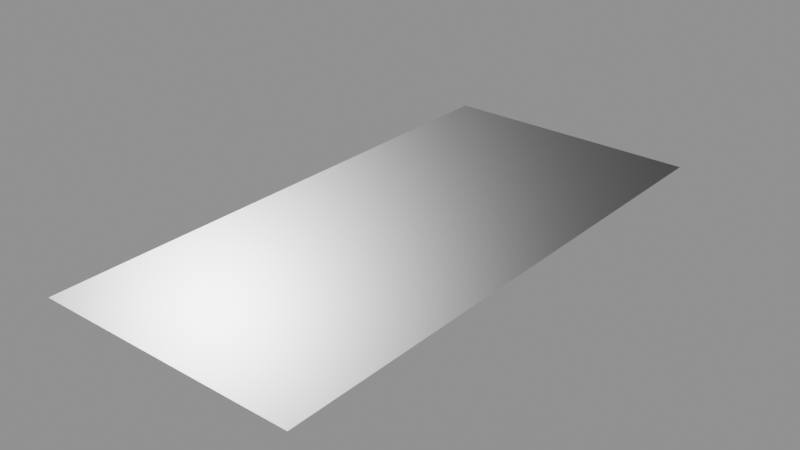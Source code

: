 # Source: decal.blend  (saved by Blender 5.0.119; exported with 4.5.12 LTS)
import bpy
from mathutils import Matrix  # noqa: F401  (used for matrix-valued properties, if any)

bpy.ops.wm.read_factory_settings(use_empty=True)
scene = bpy.context.scene
scene.name = 'Decal Asset'

# ---- images (referenced by path relative to the original .blend; pixels are not part of the script)
import os
ASSET_DIR = os.environ.get("B2B_ASSET_DIR", "")  # directory of the original .blend (textures are referenced by path, not embedded)
HERE = os.path.dirname(os.path.abspath(__file__))  # packed textures are extracted next to this script under _unpacked/

def load_image(name, relpath, width, height, colorspace="sRGB"):
    """Load a texture the original file referenced (path relative to the .blend, or extracted next to this script)."""
    p = next((c for c in (os.path.join(HERE, relpath), os.path.join(ASSET_DIR, relpath)) if relpath and os.path.exists(c)), "")
    if p:
        img = bpy.data.images.load(p, check_existing=True)
        img.name = name
    else:  # same state as the original file: an image datablock whose file is absent (Cycles renders it pink)
        img = bpy.data.images.new(name, width, height)
        img.source = "FILE"
        img.filepath = "//" + (relpath or name)
    img.colorspace_settings.name = colorspace
    return img
img_height_library_decal = load_image('height.LIBRARY_DECAL', 'ao_curv_height.png', 1024, 1024, 'Non-Color')
img_masks_library_decal = load_image('masks.LIBRARY_DECAL', 'masks.png', 1024, 1024, 'Non-Color')
img_normal_library_decal = load_image('normal.LIBRARY_DECAL', 'normal.png', 1024, 1024, 'Non-Color')
img_emission_library_decal = load_image('emission.LIBRARY_DECAL', 'emission.png', 1024, 1024, 'sRGB')

# ---- materials (node trees are filled in below, after node groups)
mat_library_decal = bpy.data.materials.new('LIBRARY_DECAL')
mat_library_decal.alpha_threshold = 0.0
mat_library_decal.use_backface_culling = True
mat_library_decal.use_backface_culling_lightprobe_volume = False
mat_library_decal.preview_render_type = 'FLAT'
mat_library_decal.roughness = 0.5

# ---- node groups
ng_simple_decal_group = bpy.data.node_groups.new('simple.decal_group', 'ShaderNodeTree')
_s = ng_simple_decal_group.interface.new_socket(name='Shader', in_out='OUTPUT', socket_type='NodeSocketShader')
ng_simple_decal_group.interface.new_panel('Decal Maps')
_s = ng_simple_decal_group.interface.new_socket(name='Masks Map', in_out='INPUT', socket_type='NodeSocketColor')
_s = ng_simple_decal_group.interface.new_socket(name='Normal Map', in_out='INPUT', socket_type='NodeSocketColor')
_s.default_value = (0.5, 0.5, 1.0, 1.0)
_s = ng_simple_decal_group.interface.new_socket(name='AO + Curvature + Height Map', in_out='INPUT', socket_type='NodeSocketColor')
_s.default_value = (0.8, 0.8, 0.8, 1.0)
_s = ng_simple_decal_group.interface.new_socket(name='Emission Map', in_out='INPUT', socket_type='NodeSocketColor')
ng_simple_decal_group.interface.new_panel('Decal Props')
_s = ng_simple_decal_group.interface.new_socket(name='AO Multiplier', in_out='INPUT', socket_type='NodeSocketFloat')
_s.subtype = 'FACTOR'
_s.default_value = 1.0
_s.min_value = 0.0
_s.max_value = 1.0
_s = ng_simple_decal_group.interface.new_socket(name='Curvature Multiplier', in_out='INPUT', socket_type='NodeSocketFloat')
_s.subtype = 'FACTOR'
_s.default_value = 0.5
_s.min_value = 0.0
_s.max_value = 1.0
_s = ng_simple_decal_group.interface.new_socket(name='Emission Multiplier', in_out='INPUT', socket_type='NodeSocketFloat')
_s.min_value = 0.0
ng_simple_decal_group.interface.new_panel('Material Base')
_s = ng_simple_decal_group.interface.new_socket(name='Material Base Color', in_out='INPUT', socket_type='NodeSocketColor')
_s.default_value = (0.222, 0.222, 0.222, 0.222)
_s = ng_simple_decal_group.interface.new_socket(name='Material Metallic', in_out='INPUT', socket_type='NodeSocketFloat')
_s.subtype = 'FACTOR'
_s.min_value = 0.0
_s.max_value = 1.0
_s = ng_simple_decal_group.interface.new_socket(name='Material Roughness', in_out='INPUT', socket_type='NodeSocketFloat')
_s.subtype = 'FACTOR'
_s.default_value = 0.25
_s.min_value = 0.0
_s.max_value = 1.0
_s = ng_simple_decal_group.interface.new_socket(name='Material IOR', in_out='INPUT', socket_type='NodeSocketFloat')
_s.min_value = 0.0
_s.max_value = 1000.0
_s = ng_simple_decal_group.interface.new_socket(name='Material Normal', in_out='INPUT', socket_type='NodeSocketVector')
_s.min_value = -1.0
_s.max_value = 1.0
_s.hide_value = True
ng_simple_decal_group.interface.new_panel('Material Emission')
_s = ng_simple_decal_group.interface.new_socket(name='Material Emission Color', in_out='INPUT', socket_type='NodeSocketColor')
_s = ng_simple_decal_group.interface.new_socket(name='Material Emission Strength', in_out='INPUT', socket_type='NodeSocketFloat')
_s.default_value = 1.0
_s.min_value = 0.0
_s.max_value = 1e+06
ng_simple_decal_group.interface.new_panel('Material Diffuse')
_s = ng_simple_decal_group.interface.new_socket(name='Material Diffuse Roughness', in_out='INPUT', socket_type='NodeSocketFloat')
_s.subtype = 'FACTOR'
_s.min_value = 0.0
_s.max_value = 1.0
ng_simple_decal_group.interface.new_panel('Material Subsurface')
_s = ng_simple_decal_group.interface.new_socket(name='Material Subsurface Weight', in_out='INPUT', socket_type='NodeSocketFloat')
_s.subtype = 'FACTOR'
_s.default_value = 1.0
_s.min_value = 0.0
_s.max_value = 1.0
_s = ng_simple_decal_group.interface.new_socket(name='Material Subsurface Radius', in_out='INPUT', socket_type='NodeSocketVector')
_s.default_value = (1.0, 0.2, 0.1)
_s.min_value = 0.0
_s.max_value = 100.0
_s = ng_simple_decal_group.interface.new_socket(name='Material Subsurface Scale', in_out='INPUT', socket_type='NodeSocketFloat')
_s.subtype = 'DISTANCE'
_s.min_value = 0.0
_s.max_value = 10.0
_s = ng_simple_decal_group.interface.new_socket(name='Material Subsurface IOR', in_out='INPUT', socket_type='NodeSocketFloat')
_s.subtype = 'FACTOR'
_s.default_value = 1.4
_s.min_value = 1.01
_s.max_value = 3.8
_s = ng_simple_decal_group.interface.new_socket(name='Material Subsurface Anisotropy', in_out='INPUT', socket_type='NodeSocketFloat')
_s.subtype = 'FACTOR'
_s.min_value = 0.0
_s.max_value = 1.0
ng_simple_decal_group.interface.new_panel('Material Specular')
_s = ng_simple_decal_group.interface.new_socket(name='Material Specular IOR Level', in_out='INPUT', socket_type='NodeSocketFloat')
_s.subtype = 'FACTOR'
_s.default_value = 0.5
_s.min_value = 0.0
_s.max_value = 1.0
_s = ng_simple_decal_group.interface.new_socket(name='Material Specular Tint', in_out='INPUT', socket_type='NodeSocketColor')
_s.default_value = (1.0, 1.0, 1.0, 1.0)
_s = ng_simple_decal_group.interface.new_socket(name='Material Anisotropic', in_out='INPUT', socket_type='NodeSocketFloat')
_s.subtype = 'FACTOR'
_s.min_value = 0.0
_s.max_value = 1.0
_s = ng_simple_decal_group.interface.new_socket(name='Material Anisotropic Rotation', in_out='INPUT', socket_type='NodeSocketFloat')
_s.subtype = 'FACTOR'
_s.min_value = 0.0
_s.max_value = 1.0
_s = ng_simple_decal_group.interface.new_socket(name='Material Tangent', in_out='INPUT', socket_type='NodeSocketVector')
_s.hide_value = True
ng_simple_decal_group.interface.new_panel('Material Transmission')
_s = ng_simple_decal_group.interface.new_socket(name='Material Transmission Weight', in_out='INPUT', socket_type='NodeSocketFloat')
_s.subtype = 'FACTOR'
_s.min_value = 0.0
_s.max_value = 1.0
ng_simple_decal_group.interface.new_panel('Material Coat')
_s = ng_simple_decal_group.interface.new_socket(name='Material Coat Weight', in_out='INPUT', socket_type='NodeSocketFloat')
_s.subtype = 'FACTOR'
_s.min_value = 0.0
_s.max_value = 1.0
_s = ng_simple_decal_group.interface.new_socket(name='Material Coat Roughness', in_out='INPUT', socket_type='NodeSocketFloat')
_s.subtype = 'FACTOR'
_s.default_value = 0.03
_s.min_value = 0.0
_s.max_value = 1.0
_s = ng_simple_decal_group.interface.new_socket(name='Material Coat IOR', in_out='INPUT', socket_type='NodeSocketFloat')
_s.default_value = 1.2
_s.min_value = 1.0
_s.max_value = 4.0
_s = ng_simple_decal_group.interface.new_socket(name='Material Coat Tint', in_out='INPUT', socket_type='NodeSocketColor')
_s.default_value = (1.0, 1.0, 1.0, 1.0)
_s = ng_simple_decal_group.interface.new_socket(name='Material Coat Normal', in_out='INPUT', socket_type='NodeSocketVector')
_s.hide_value = True
ng_simple_decal_group.interface.new_panel('Material Sheen')
_s = ng_simple_decal_group.interface.new_socket(name='Material Sheen Weight', in_out='INPUT', socket_type='NodeSocketFloat')
_s.subtype = 'FACTOR'
_s.min_value = 0.0
_s.max_value = 1.0
_s = ng_simple_decal_group.interface.new_socket(name='Material Sheen Roughness', in_out='INPUT', socket_type='NodeSocketFloat')
_s.subtype = 'FACTOR'
_s.default_value = 0.5
_s.min_value = 0.0
_s.max_value = 1.0
_s = ng_simple_decal_group.interface.new_socket(name='Material Sheen Tint', in_out='INPUT', socket_type='NodeSocketColor')
_s.default_value = (0.2, 0.2, 0.2, 1.0)
ng_simple_decal_group.interface.new_panel('Material Thin Film')
_s = ng_simple_decal_group.interface.new_socket(name='Material Thin Film Thickness', in_out='INPUT', socket_type='NodeSocketFloat')
_s.subtype = 'WAVELENGTH'
_s.min_value = 0.0
_s.max_value = 1e+05
_s = ng_simple_decal_group.interface.new_socket(name='Material Thin Film IOR', in_out='INPUT', socket_type='NodeSocketFloat')
_s.default_value = 1.33
_s.min_value = 1.0
_s.max_value = 1000.0
_N = ng_simple_decal_group.nodes; _L = ng_simple_decal_group.links
n0 = _N.new('NodeGroupOutput'); n0.name = 'Group Output'; n0.location = (1653, 361)
n1 = _N.new('NodeReroute'); n1.name = 'Reroute.019'; n1.location = (-373, 353)
n1.width = 12
n1.socket_idname = 'NodeSocketFloat'
n2 = _N.new('NodeReroute'); n2.name = 'Reroute.021'; n2.location = (-373, 364)
n2.width = 12
n3 = _N.new('NodeReroute'); n3.name = 'Reroute.020'; n3.location = (-374, 396)
n3.width = 12
n4 = _N.new('NodeReroute'); n4.name = 'Reroute.027'; n4.location = (-448, 311)
n4.width = 12
n5 = _N.new('NodeReroute'); n5.name = 'Reroute.017'; n5.location = (-640, 384)
n5.width = 12
n5.socket_idname = 'NodeSocketFloat'
n6 = _N.new('ShaderNodeMix'); n6.name = 'Mix'; n6.location = (-611, 404)
n6.hide = True
n6.data_type = 'RGBA'
n6.blend_type = 'MULTIPLY'
n7 = _N.new('NodeReroute'); n7.name = 'Reroute.002'; n7.location = (-664, 404)
n7.width = 12
n7.socket_idname = 'NodeSocketFloatFactor'
n8 = _N.new('NodeReroute'); n8.name = 'Reroute.015'; n8.location = (-412, 374)
n8.width = 12
n8.socket_idname = 'NodeSocketFloatFactor'
n9 = _N.new('ShaderNodeMix'); n9.name = 'Mix.001'; n9.location = (-278, 373)
n9.hide = True
n9.data_type = 'RGBA'
n9.blend_type = 'OVERLAY'
n10 = _N.new('ShaderNodeSeparateColor'); n10.name = 'Separate RGB.001'; n10.location = (-1111, 238)
n10.hide = True
n11 = _N.new('NodeReroute'); n11.name = 'Reroute.016'; n11.location = (-648, 181)
n11.width = 12
n11.socket_idname = 'NodeSocketFloat'
n12 = _N.new('ShaderNodeMix'); n12.name = 'Mix.003'; n12.location = (-267, 96)
n12.hide = True
n12.data_type = 'RGBA'
n12.blend_type = 'MULTIPLY'
n12.inputs[0].default_value = 1.0
n13 = _N.new('ShaderNodeNormalMap'); n13.name = 'Normal Map.001'; n13.location = (54, 240)
n13.hide = True
n14 = _N.new('ShaderNodeNormalMap'); n14.name = 'Normal Map'; n14.location = (52, 181)
n14.hide = True
n15 = _N.new('ShaderNodeVectorMath'); n15.name = 'Vector Math.002'; n15.location = (454, 281)
n15.hide = True
n16 = _N.new('ShaderNodeVectorMath'); n16.name = 'Vector Math'; n16.location = (222, 279)
n16.hide = True
n16.operation = 'SUBTRACT'
n17 = _N.new('ShaderNodeMix'); n17.name = 'Mix.004'; n17.location = (54, 69)
n17.hide = True
n17.data_type = 'RGBA'
n17.blend_type = 'ADD'
n17.inputs[0].default_value = 1.0
n18 = _N.new('ShaderNodeMix'); n18.name = 'Mix.005'; n18.location = (-263, 29)
n18.hide = True
n18.data_type = 'RGBA'
n18.blend_type = 'MULTIPLY'
n18.inputs[0].default_value = 1.0
n19 = _N.new('ShaderNodeMath'); n19.name = 'Math'; n19.location = (-896, 193)
n19.hide = True
n19.operation = 'POWER'
n19.inputs[1].default_value = 2.2
n19.inputs[2].default_value = 0.0
n20 = _N.new('ShaderNodeSeparateColor'); n20.name = 'Separate RGB'; n20.location = (-1118, 170)
n20.hide = True
n21 = _N.new('NodeReroute'); n21.name = 'Reroute.028'; n21.location = (-923, 146)
n21.width = 12
n21.socket_idname = 'NodeSocketFloat'
n22 = _N.new('NodeReroute'); n22.name = 'Reroute.025'; n22.location = (-670, 66)
n22.width = 12
n22.socket_idname = 'NodeSocketFloatFactor'
n23 = _N.new('ShaderNodeInvert'); n23.name = 'Invert.001'; n23.location = (-903, 137)
n23.hide = True
n24 = _N.new('NodeReroute'); n24.name = 'Reroute.024'; n24.location = (-672, 124)
n24.width = 12
n24.socket_idname = 'NodeSocketFloatFactor'
n25 = _N.new('NodeReroute'); n25.name = 'Reroute.014'; n25.location = (-410, 112)
n25.width = 12
n25.socket_idname = 'NodeSocketFloatFactor'
n26 = _N.new('NodeReroute'); n26.name = 'Reroute.018'; n26.location = (-372, 152)
n26.width = 12
n26.socket_idname = 'NodeSocketFloat'
n27 = _N.new('ShaderNodeMix'); n27.name = 'Mix.002'; n27.location = (-632, 67)
n27.hide = True
n27.data_type = 'RGBA'
n27.blend_type = 'ADD'
n27.clamp_result = True
n28 = _N.new('NodeReroute'); n28.name = 'Reroute.026'; n28.location = (-450, 58)
n28.width = 12
n29 = _N.new('NodeGroupInput'); n29.name = 'Group Input'; n29.location = (-1444, 243)
n29.width = 217
n30 = _N.new('ShaderNodeVectorMath'); n30.name = 'Material Normal'; n30.location = (633, 286)
n30.hide = True
n30.operation = 'NORMALIZE'
n31 = _N.new('NodeReroute'); n31.name = 'Material Coat Normal'; n31.location = (823, 28)
n31.width = 12
n31.socket_idname = 'NodeSocketVector'
n32 = _N.new('ShaderNodeBsdfPrincipled'); n32.name = 'Material'; n32.location = (1006, 444)
n32.width = 209
n32.distribution = 'GGX'
n32.subsurface_method = 'RANDOM_WALK_SKIN'
n32.inputs[28].default_value = 1.0
n33 = _N.new('NodeUndefined'); n33.name = 'Combine Bundle'; n33.location = (-1091, -441)
n33.hide = True
n34 = _N.new('NodeUndefined'); n34.name = 'Separate Bundle'; n34.location = (640, 80)
n34.hide = True
_L.new(n29.outputs[1], n14.inputs[1])
_L.new(n5.outputs[0], n6.inputs[7])
_L.new(n2.outputs[0], n9.inputs[6])
_L.new(n1.outputs[0], n9.inputs[7])
_L.new(n7.outputs[0], n6.inputs[0])
_L.new(n8.outputs[0], n9.inputs[0])
_L.new(n25.outputs[0], n8.inputs[0])
_L.new(n11.outputs[0], n5.inputs[0])
_L.new(n20.outputs[1], n26.inputs[0])
_L.new(n26.outputs[0], n1.inputs[0])
_L.new(n6.outputs[2], n3.inputs[0])
_L.new(n3.outputs[0], n2.inputs[0])
_L.new(n21.outputs[0], n19.inputs[0])
_L.new(n19.outputs[0], n11.inputs[0])
_L.new(n23.outputs[0], n27.inputs[7])
_L.new(n29.outputs[9], n27.inputs[6])
_L.new(n22.outputs[0], n27.inputs[0])
_L.new(n24.outputs[0], n22.inputs[0])
_L.new(n27.outputs[2], n28.inputs[0])
_L.new(n28.outputs[0], n4.inputs[0])
_L.new(n20.outputs[0], n21.inputs[0])
_L.new(n21.outputs[0], n23.inputs[1])
_L.new(n24.outputs[0], n7.inputs[0])
_L.new(n15.outputs[0], n30.inputs[0])
_L.new(n13.outputs[0], n16.inputs[1])
_L.new(n14.outputs[0], n15.inputs[1])
_L.new(n16.outputs[0], n15.inputs[0])
_L.new(n32.outputs[0], n0.inputs[0])
_L.new(n29.outputs[7], n6.inputs[6])
_L.new(n29.outputs[4], n24.inputs[0])
_L.new(n29.outputs[2], n20.inputs[0])
_L.new(n9.outputs[2], n32.inputs[0])
_L.new(n29.outputs[8], n32.inputs[1])
_L.new(n4.outputs[0], n32.inputs[2])
_L.new(n29.outputs[10], n32.inputs[3])
_L.new(n29.outputs[0], n10.inputs[0])
_L.new(n10.outputs[0], n32.inputs[4])
_L.new(n30.outputs[0], n32.inputs[5])
_L.new(n29.outputs[11], n16.inputs[0])
_L.new(n29.outputs[3], n12.inputs[6])
_L.new(n29.outputs[6], n12.inputs[7])
_L.new(n29.outputs[12], n18.inputs[6])
_L.new(n18.outputs[2], n17.inputs[7])
_L.new(n12.outputs[2], n17.inputs[6])
_L.new(n17.outputs[2], n32.inputs[27])
_L.new(n29.outputs[5], n25.inputs[0])
_L.new(n29.outputs[13], n18.inputs[7])
_L.new(n30.outputs[0], n32.inputs[23])
_L.new(n29.outputs[14], n33.inputs[0])
_L.new(n29.outputs[15], n33.inputs[1])
_L.new(n29.outputs[16], n33.inputs[2])
_L.new(n29.outputs[17], n33.inputs[3])
_L.new(n29.outputs[18], n33.inputs[4])
_L.new(n29.outputs[19], n33.inputs[5])
_L.new(n29.outputs[20], n33.inputs[6])
_L.new(n29.outputs[21], n33.inputs[7])
_L.new(n29.outputs[22], n33.inputs[8])
_L.new(n29.outputs[23], n33.inputs[9])
_L.new(n29.outputs[24], n33.inputs[10])
_L.new(n29.outputs[25], n33.inputs[11])
_L.new(n29.outputs[26], n33.inputs[12])
_L.new(n29.outputs[27], n33.inputs[13])
_L.new(n29.outputs[28], n33.inputs[14])
_L.new(n29.outputs[29], n33.inputs[15])
_L.new(n29.outputs[30], n33.inputs[16])
_L.new(n29.outputs[31], n33.inputs[17])
_L.new(n29.outputs[32], n33.inputs[18])
_L.new(n29.outputs[33], n33.inputs[19])
_L.new(n29.outputs[34], n33.inputs[20])
_L.new(n29.outputs[35], n33.inputs[21])
_L.new(n33.outputs[0], n34.inputs[0])
_L.new(n34.outputs[16], n31.inputs[0])
_L.new(n34.outputs[0], n32.inputs[7])
_L.new(n34.outputs[1], n32.inputs[8])
_L.new(n34.outputs[2], n32.inputs[9])
_L.new(n34.outputs[3], n32.inputs[10])
_L.new(n34.outputs[4], n32.inputs[11])
_L.new(n34.outputs[5], n32.inputs[12])
_L.new(n34.outputs[6], n32.inputs[13])
_L.new(n34.outputs[7], n32.inputs[14])
_L.new(n34.outputs[8], n32.inputs[15])
_L.new(n34.outputs[9], n32.inputs[16])
_L.new(n34.outputs[10], n32.inputs[17])
_L.new(n34.outputs[11], n32.inputs[18])
_L.new(n34.outputs[12], n32.inputs[19])
_L.new(n34.outputs[13], n32.inputs[20])
_L.new(n34.outputs[14], n32.inputs[21])
_L.new(n34.outputs[15], n32.inputs[22])
_L.new(n34.outputs[17], n32.inputs[24])
_L.new(n34.outputs[18], n32.inputs[25])
_L.new(n34.outputs[19], n32.inputs[26])
_L.new(n34.outputs[20], n32.inputs[29])
_L.new(n34.outputs[21], n32.inputs[30])
n0.is_active_output = True
ng_parallax_library_decal = bpy.data.node_groups.new('parallax.LIBRARY_DECAL', 'ShaderNodeTree')
_s = ng_parallax_library_decal.interface.new_socket(name='UV', in_out='OUTPUT', socket_type='NodeSocketVector')
_s.min_value = 0.0
_s.max_value = 0.0
_s = ng_parallax_library_decal.interface.new_socket(name='Steps', in_out='INPUT', socket_type='NodeSocketInt')
_s.default_value = 9
_s.min_value = 3
_s.max_value = 32
_s = ng_parallax_library_decal.interface.new_socket(name='UV', in_out='INPUT', socket_type='NodeSocketVector')
_s.default_value = (0.5, 0.5, 0.5)
_s.min_value = -1e+04
_s.max_value = 1e+04
_s.description = 'Vector, point, or normal which will be used for conversion between spaces'
_s = ng_parallax_library_decal.interface.new_socket(name='Amount', in_out='INPUT', socket_type='NodeSocketFloat')
_s.default_value = 0.1
_s.min_value = 0.0
_N = ng_parallax_library_decal.nodes; _L = ng_parallax_library_decal.links
n0 = _N.new('ShaderNodeVectorMath'); n0.name = 'Vector Math.002'; n0.location = (5420, -380)
n0.width = 109
n0.hide = True
n0.operation = 'DOT_PRODUCT'
n1 = _N.new('ShaderNodeVectorMath'); n1.name = 'Vector Math.001'; n1.location = (5420, -340)
n1.width = 110
n1.hide = True
n1.operation = 'DOT_PRODUCT'
n2 = _N.new('ShaderNodeVectorMath'); n2.name = 'Vector Math'; n2.location = (5420, -300)
n2.width = 109
n2.hide = True
n2.operation = 'DOT_PRODUCT'
n3 = _N.new('ShaderNodeMath'); n3.name = 'Math'; n3.location = (5500, -940)
n3.hide = True
n3.operation = 'MULTIPLY'
n3.inputs[1].default_value = -0.5
n3.inputs[2].default_value = 0.0
n4 = _N.new('ShaderNodeMath'); n4.name = 'Math.001'; n4.location = (5240, -940)
n4.hide = True
n4.operation = 'SUBTRACT'
n4.inputs[0].default_value = 0.0
n4.inputs[2].default_value = 0.0
n5 = _N.new('NodeGroupOutput'); n5.name = 'Group Output'; n5.location = (6513, -702)
n6 = _N.new('ShaderNodeCameraData'); n6.name = 'Camera Data.001'; n6.location = (5120, -360)
n6.width = 120
n7 = _N.new('ShaderNodeVectorTransform'); n7.name = 'Vector Transform.001'; n7.location = (4780, -100)
n7.convert_to = 'CAMERA'
n8 = _N.new('ShaderNodeNewGeometry'); n8.name = 'Geometry'; n8.location = (4580, -280)
n9 = _N.new('ShaderNodeVectorMath'); n9.name = 'Vector Math.003'; n9.location = (4960, -100)
n9.operation = 'CROSS_PRODUCT'
n10 = _N.new('ShaderNodeVectorTransform'); n10.name = 'Vector Transform'; n10.location = (4760, -280)
n10.width = 160
n10.convert_to = 'CAMERA'
n11 = _N.new('ShaderNodeVectorMath'); n11.name = 'Vector Math.004'; n11.location = (5140, -100)
n11.operation = 'NORMALIZE'
n12 = _N.new('ShaderNodeCombineXYZ'); n12.name = 'Combine XYZ.001'; n12.location = (5580, -300)
n13 = _N.new('GeometryNodeRepeatInput'); n13.name = 'Repeat Input'; n13.location = (4852, -681)
n14 = _N.new('GeometryNodeRepeatOutput'); n14.name = 'Repeat Output'; n14.location = (6309, -699)
n14.repeat_items.clear()
_it = n14.repeat_items.new('VECTOR', 'UV')
n15 = _N.new('ShaderNodeMath'); n15.name = 'Math.002'; n15.location = (4860, -940)
n15.hide = True
n15.operation = 'DIVIDE'
n15.inputs[0].default_value = 9.0
n16 = _N.new('ShaderNodeMath'); n16.name = 'Math.003'; n16.location = (5080, -940)
n16.width = 100
n16.hide = True
n16.operation = 'MULTIPLY'
n17 = _N.new('ShaderNodeMath'); n17.name = 'Math.004'; n17.location = (5740, -580)
n17.width = 120
n17.inputs[2].default_value = 0.0
n18 = _N.new('ShaderNodeMath'); n18.name = 'Math.005'; n18.location = (5580, -580)
n18.width = 120
n18.operation = 'MULTIPLY'
n18.inputs[2].default_value = 0.0
n19 = _N.new('ShaderNodeSeparateColor'); n19.name = 'Separate RGB'; n19.location = (5400, -580)
n20 = _N.new('ShaderNodeVectorMath'); n20.name = 'Vector Math.005'; n20.location = (6111, -680)
n21 = _N.new('ShaderNodeTexImage'); n21.name = 'height.LIBRARY_DECAL'; n21.location = (5092, -594)
n21.label = 'HEIGHT'
n21.width = 280
n21.image = img_height_library_decal
n22 = _N.new('ShaderNodeVectorMath'); n22.name = 'Vector Math.006'; n22.location = (5920, -620)
n22.operation = 'MULTIPLY'
n23 = _N.new('NodeGroupInput'); n23.name = 'Group Input.004'; n23.location = (4570, -757)
n24 = _N.new('ShaderNodeTangent'); n24.name = 'Tangent'; n24.location = (4580, -100)
n24.direction_type = 'UV_MAP'
n13.pair_with_output(n14)
_L.new(n6.outputs[0], n2.inputs[1])
_L.new(n6.outputs[0], n1.inputs[1])
_L.new(n6.outputs[0], n0.inputs[1])
_L.new(n8.outputs[1], n10.inputs[0])
_L.new(n7.outputs[0], n9.inputs[0])
_L.new(n10.outputs[0], n9.inputs[1])
_L.new(n7.outputs[0], n2.inputs[0])
_L.new(n11.outputs[0], n1.inputs[0])
_L.new(n10.outputs[0], n0.inputs[0])
_L.new(n4.outputs[0], n3.inputs[0])
_L.new(n9.outputs[0], n11.inputs[0])
_L.new(n2.outputs[1], n12.inputs[0])
_L.new(n1.outputs[1], n12.inputs[1])
_L.new(n0.outputs[1], n12.inputs[2])
_L.new(n14.outputs[0], n5.inputs[0])
_L.new(n15.outputs[0], n16.inputs[1])
_L.new(n16.outputs[0], n4.inputs[1])
_L.new(n18.outputs[0], n17.inputs[0])
_L.new(n19.outputs[2], n18.inputs[0])
_L.new(n21.outputs[0], n19.inputs[0])
_L.new(n17.outputs[0], n22.inputs[0])
_L.new(n22.outputs[0], n20.inputs[0])
_L.new(n13.outputs[1], n20.inputs[1])
_L.new(n13.outputs[1], n21.inputs[0])
_L.new(n20.outputs[0], n14.inputs[0])
_L.new(n12.outputs[0], n22.inputs[1])
_L.new(n4.outputs[0], n18.inputs[1])
_L.new(n3.outputs[0], n17.inputs[1])
_L.new(n23.outputs[1], n13.inputs[1])
_L.new(n23.outputs[2], n16.inputs[0])
_L.new(n23.outputs[0], n13.inputs[0])
_L.new(n23.outputs[0], n15.inputs[1])
_L.new(n24.outputs[0], n7.inputs[0])
n5.is_active_output = True

# ---- material node trees
mat_library_decal.use_nodes = True; mat_library_decal.node_tree.nodes.clear()
_N = mat_library_decal.node_tree.nodes; _L = mat_library_decal.node_tree.links
n0 = _N.new('ShaderNodeTexImage'); n0.name = 'masks.LIBRARY_DECAL'; n0.location = (-300, 260)
n0.label = 'MASKS'
n0.width = 301
n0.hide = True
n0.image = img_masks_library_decal
n1 = _N.new('ShaderNodeTexImage'); n1.name = 'normal.LIBRARY_DECAL'; n1.location = (-300, 220)
n1.label = 'NORMAL'
n1.width = 295
n1.hide = True
n1.image = img_normal_library_decal
n2 = _N.new('ShaderNodeTexImage'); n2.name = 'ao_curv_height.LIBRARY_DECAL'; n2.location = (-300, 180)
n2.label = 'AO_CURV_HEIGHT'
n2.width = 300
n2.hide = True
n2.image = img_height_library_decal
n3 = _N.new('ShaderNodeTexImage'); n3.name = 'emission.LIBRARY_DECAL'; n3.location = (-300, 140)
n3.label = 'EMISSION'
n3.width = 298
n3.hide = True
n3.image = img_emission_library_decal
n4 = _N.new('ShaderNodeNormalMap'); n4.name = 'Detail Normal'; n4.location = (-154, -19)
n4.label = 'DETAIL NORMAL'
n4.hide = True
n5 = _N.new('ShaderNodeOutputMaterial'); n5.name = 'Material Output'; n5.location = (632, 303)
n6 = _N.new('ShaderNodeGroup'); n6.name = 'simple.LIBRARY_DECAL'; n6.location = (231, 282)
n6.label = 'Simple Decal Group'
n6.width = 270
n6.node_tree = ng_simple_decal_group
n6.inputs[4].default_value = 1.0
n6.inputs[5].default_value = 0.5
n6.inputs[6].default_value = 0.0
n6.inputs[7].default_value = (0.222, 0.222, 0.222, 1.0)
n6.inputs[8].default_value = 1.0
n6.inputs[9].default_value = 0.25
n6.inputs[10].default_value = 1.45
n6.inputs[12].default_value = (0.0, 0.0, 0.0, 1.0)
n6.inputs[13].default_value = 1.0
n6.inputs[14].default_value = 0.0
n6.inputs[15].default_value = 1.0
n6.inputs[16].default_value = (1.0, 0.2, 0.1)
n6.inputs[17].default_value = 0.0
n6.inputs[18].default_value = 1.4
n6.inputs[19].default_value = 0.0
n6.inputs[20].default_value = 0.5
n6.inputs[21].default_value = (1.0, 1.0, 1.0, 1.0)
n6.inputs[22].default_value = 0.0
n6.inputs[23].default_value = 0.0
n6.inputs[24].default_value = (0.0, 0.0, 0.0)
n6.inputs[25].default_value = 0.0
n6.inputs[26].default_value = 0.0
n6.inputs[27].default_value = 0.03
n6.inputs[28].default_value = 1.2
n6.inputs[29].default_value = (1.0, 1.0, 1.0, 1.0)
n6.inputs[30].default_value = (0.0, 0.0, 0.0)
n6.inputs[31].default_value = 0.0
n6.inputs[32].default_value = 0.5
n6.inputs[33].default_value = (0.2, 0.2, 0.2, 1.0)
n6.inputs[34].default_value = 0.0
n6.inputs[35].default_value = 1.33
n7 = _N.new('ShaderNodeGroup'); n7.name = 'parallax.LIBRARY_DECAL'; n7.location = (-752, 206)
n7.label = 'Parallax Group'
n7.width = 260
n7.node_tree = ng_parallax_library_decal
n7.inputs[0].default_value = 9
n7.inputs[2].default_value = 0.1
n8 = _N.new('ShaderNodeUVMap'); n8.name = 'UV Map'; n8.location = (-1037, 144)
n9 = _N.new('NodeReroute'); n9.name = 'Reroute'; n9.location = (-388, 174)
n9.width = 12
n9.socket_idname = 'NodeSocketVector'
_L.new(n1.outputs[0], n6.inputs[1])
_L.new(n6.outputs[0], n5.inputs[0])
_L.new(n2.outputs[0], n6.inputs[2])
_L.new(n9.outputs[0], n2.inputs[0])
_L.new(n9.outputs[0], n1.inputs[0])
_L.new(n0.outputs[0], n6.inputs[0])
_L.new(n9.outputs[0], n0.inputs[0])
_L.new(n9.outputs[0], n3.inputs[0])
_L.new(n3.outputs[0], n6.inputs[3])
_L.new(n4.outputs[0], n6.inputs[11])
_L.new(n8.outputs[0], n7.inputs[1])
_L.new(n7.outputs[0], n9.inputs[0])
n5.is_active_output = True

# ---- meshes
me_library_decal = bpy.data.meshes.new('LIBRARY_DECAL')
me_library_decal.from_pydata([(-0.124, -0.2563, 0.0), (0.124, -0.2563, 0.0), (0.124, 0.2563, 0.0), (-0.124, 0.2563, 0.0)], [], [(0, 1, 2, 3)])
_uv = me_library_decal.uv_layers.new(name='Float2')
_uv.uv.foreach_set('vector', [0.0, 0.0, 1.0, 0.0, 1.0, 1.0, 0.0, 1.0])
me_library_decal.materials.append(mat_library_decal)
me_library_decal.update()

# ---- objects
ob_library_decal = bpy.data.objects.new('LIBRARY_DECAL', me_library_decal)

# ---- transforms, parenting, visibility, modifiers, constraints
ob_library_decal.location = (0.0, 0.0, 0.0)
ob_library_decal.visible_diffuse = False
ob_library_decal.visible_shadow = False
_m = ob_library_decal.modifiers.new('Displace', 'DISPLACE')
_m.mid_level = 0.9999
_m = ob_library_decal.modifiers.new('NormalTransfer', 'DATA_TRANSFER')
_m.use_loop_data = True
_m.data_types_loops = {'CUSTOM_NORMAL'}
_m.loop_mapping = 'POLYINTERP_LNORPROJ'

# ---- collection membership
scene.collection.objects.link(ob_library_decal)

# ---- scene / render settings (as saved in the file)
scene.frame_start = 1; scene.frame_end = 250; scene.frame_set(1)
scene.render.engine = 'BLENDER_EEVEE_NEXT'
scene.render.image_settings.exr_codec = 'NONE'
scene.render.use_bake_clear = False
scene.render.bake_margin = 0
scene.render.bake_bias = 0.0
scene.render.bake_samples = 0
scene.render.simplify_subdivision_render = 0
scene.render.simplify_child_particles_render = 0.0
scene.eevee.use_volume_custom_range = False
scene.eevee.gtao_distance = 0.0
scene.eevee.use_fast_gi = False
scene.view_settings.white_balance_temperature = 0.0
scene.view_settings.white_balance_tint = 0.0
scene.view_settings.white_balance_whitepoint = (2.97, 0.5193, -0.0414)
bpy.context.view_layer.update()

# ---- added for rendering (the .blend has no active camera and no usable light): camera, sun + grey world if the file has none
cam_auto = bpy.data.cameras.new('AutoCamera')
cam_auto.lens = 50.0
cam_auto.sensor_width = 36.0
cam_auto.clip_end = 1000.0
ob_auto_camera = bpy.data.objects.new('AutoCamera', cam_auto)
scene.collection.objects.link(ob_auto_camera)
ob_auto_camera.location = (0.526827, -0.632193, 0.421562)
ob_auto_camera.rotation_euler = (1.09748, -7.21219e-08, 0.694738)
scene.camera = ob_auto_camera
light_auto_sun = bpy.data.lights.new('AutoSun', 'SUN')
light_auto_sun.energy = 3.0
light_auto_sun.angle = 0.0523599
ob_auto_sun = bpy.data.objects.new('AutoSun', light_auto_sun)
scene.collection.objects.link(ob_auto_sun)
ob_auto_sun.rotation_euler = (0.872665, 0.174533, 0.523599)
if scene.world is None:
    world_auto = bpy.data.worlds.new('AutoWorld')
    world_auto.color = (0.3, 0.3, 0.3)
    scene.world = world_auto
bpy.context.view_layer.update()

